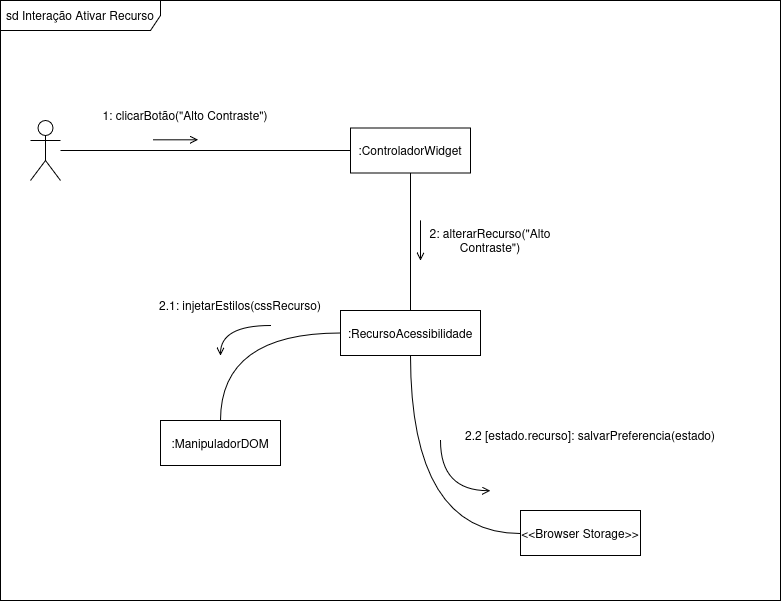

The diagram above was exported from draw.io. Its source (the exported page's mxGraphModel, read from the mxfile embedded in the PNG):
<mxGraphModel dx="1664" dy="935" grid="1" gridSize="10" guides="1" tooltips="1" connect="1" arrows="1" fold="1" page="1" pageScale="1" pageWidth="850" pageHeight="1100" math="0" shadow="0">
  <root>
    <mxCell id="0" />
    <mxCell id="1" parent="0" />
    <mxCell id="2" parent="1" style="shape=umlFrame;whiteSpace=wrap;html=1;pointerEvents=0;recursiveResize=0;container=1;collapsible=0;width=160;" value="sd Interação Ativar Recurso" vertex="1">
      <mxGeometry height="600" width="780" x="20" y="240" as="geometry" />
    </mxCell>
    <mxCell id="3" edge="1" parent="2" source="4" style="edgeStyle=orthogonalEdgeStyle;rounded=0;orthogonalLoop=1;jettySize=auto;html=1;entryX=0;entryY=0.5;entryDx=0;entryDy=0;endArrow=none;endFill=0;" target="6">
      <mxGeometry relative="1" as="geometry" />
    </mxCell>
    <mxCell id="4" parent="2" style="shape=umlActor;verticalLabelPosition=bottom;verticalAlign=top;html=1;" value="" vertex="1">
      <mxGeometry height="60" width="30" x="30" y="120" as="geometry" />
    </mxCell>
    <mxCell id="5" edge="1" parent="2" source="6" style="edgeStyle=orthogonalEdgeStyle;rounded=0;orthogonalLoop=1;jettySize=auto;html=1;entryX=0.5;entryY=0;entryDx=0;entryDy=0;endArrow=none;endFill=0;" target="9">
      <mxGeometry relative="1" as="geometry" />
    </mxCell>
    <mxCell id="6" parent="2" style="rounded=0;whiteSpace=wrap;html=1;" value=":ControladorWidget" vertex="1">
      <mxGeometry height="45" width="120" x="350" y="127.5" as="geometry" />
    </mxCell>
    <mxCell id="7" parent="2" style="text;html=1;whiteSpace=wrap;strokeColor=none;fillColor=none;align=center;verticalAlign=middle;rounded=0;" value="1: clicarBotão(&quot;Alto Contraste&quot;)" vertex="1">
      <mxGeometry height="50" width="190" x="90" y="90" as="geometry" />
    </mxCell>
    <mxCell id="8" edge="1" parent="2" source="9" style="edgeStyle=orthogonalEdgeStyle;rounded=0;orthogonalLoop=1;jettySize=auto;html=1;entryX=0.5;entryY=0;entryDx=0;entryDy=0;curved=1;endArrow=none;endFill=0;" target="11">
      <mxGeometry relative="1" as="geometry" />
    </mxCell>
    <mxCell id="9" parent="2" style="rounded=0;whiteSpace=wrap;html=1;" value=":RecursoAcessibilidade" vertex="1">
      <mxGeometry height="45" width="140" x="340" y="310" as="geometry" />
    </mxCell>
    <mxCell id="10" edge="1" parent="2" source="9" style="edgeStyle=orthogonalEdgeStyle;rounded=0;orthogonalLoop=1;jettySize=auto;html=1;entryX=-0.003;entryY=0.53;entryDx=0;entryDy=0;startArrow=none;startFill=0;endArrow=none;endFill=0;curved=1;exitX=0.5;exitY=1;exitDx=0;exitDy=0;entryPerimeter=0;" target="17">
      <mxGeometry relative="1" as="geometry">
        <Array as="points">
          <mxPoint x="410" y="533" />
          <mxPoint x="520" y="533" />
        </Array>
      </mxGeometry>
    </mxCell>
    <mxCell id="11" parent="2" style="rounded=0;whiteSpace=wrap;html=1;" value=":ManipuladorDOM" vertex="1">
      <mxGeometry height="45" width="120" x="160" y="420" as="geometry" />
    </mxCell>
    <mxCell id="12" parent="2" style="text;html=1;whiteSpace=wrap;strokeColor=none;fillColor=none;align=center;verticalAlign=middle;rounded=0;" value="2: alterarRecurso(&quot;Alto Contraste&quot;)" vertex="1">
      <mxGeometry height="30" width="140" x="420" y="225" as="geometry" />
    </mxCell>
    <mxCell id="13" parent="2" style="text;html=1;whiteSpace=wrap;strokeColor=none;fillColor=none;align=center;verticalAlign=middle;rounded=0;" value="2.1: injetarEstilos(cssRecurso)" vertex="1">
      <mxGeometry height="30" width="200" x="140" y="290" as="geometry" />
    </mxCell>
    <mxCell id="14" edge="1" parent="2" style="html=1;verticalAlign=bottom;labelBackgroundColor=none;endArrow=open;endFill=0;rounded=0;" value="">
      <mxGeometry relative="1" width="160" as="geometry">
        <mxPoint x="152.5" y="139.31" as="sourcePoint" />
        <mxPoint x="197.5" y="139.31" as="targetPoint" />
      </mxGeometry>
    </mxCell>
    <mxCell id="15" edge="1" parent="2" style="html=1;verticalAlign=bottom;labelBackgroundColor=none;endArrow=open;endFill=0;rounded=0;" value="">
      <mxGeometry relative="1" width="160" as="geometry">
        <mxPoint x="420" y="219.87" as="sourcePoint" />
        <mxPoint x="420" y="260.12724137931036" as="targetPoint" />
      </mxGeometry>
    </mxCell>
    <mxCell id="16" edge="1" parent="2" style="html=1;verticalAlign=bottom;labelBackgroundColor=none;endArrow=open;endFill=0;rounded=0;edgeStyle=orthogonalEdgeStyle;curved=1;" value="">
      <mxGeometry relative="1" width="160" as="geometry">
        <mxPoint x="270" y="325" as="sourcePoint" />
        <mxPoint x="220" y="355" as="targetPoint" />
      </mxGeometry>
    </mxCell>
    <mxCell id="17" parent="2" style="rounded=0;whiteSpace=wrap;html=1;" value="&amp;lt;&amp;lt;Browser Storage&amp;gt;&amp;gt;" vertex="1">
      <mxGeometry height="45" width="120" x="520" y="510" as="geometry" />
    </mxCell>
    <mxCell id="18" parent="2" style="text;html=1;whiteSpace=wrap;strokeColor=none;fillColor=none;align=center;verticalAlign=middle;rounded=0;" value="2.2 [estado.recurso]: salvarPreferencia(estado)" vertex="1">
      <mxGeometry height="30" width="280" x="450" y="420" as="geometry" />
    </mxCell>
    <mxCell id="19" edge="1" parent="2" style="html=1;verticalAlign=bottom;labelBackgroundColor=none;endArrow=open;endFill=0;rounded=0;entryX=0.628;entryY=0.817;entryDx=0;entryDy=0;entryPerimeter=0;edgeStyle=orthogonalEdgeStyle;curved=1;" target="2" value="">
      <mxGeometry relative="1" width="160" as="geometry">
        <Array as="points">
          <mxPoint x="440" y="490" />
        </Array>
        <mxPoint x="440" y="440" as="sourcePoint" />
        <mxPoint x="469.99999999999994" y="465" as="targetPoint" />
      </mxGeometry>
    </mxCell>
  </root>
</mxGraphModel>